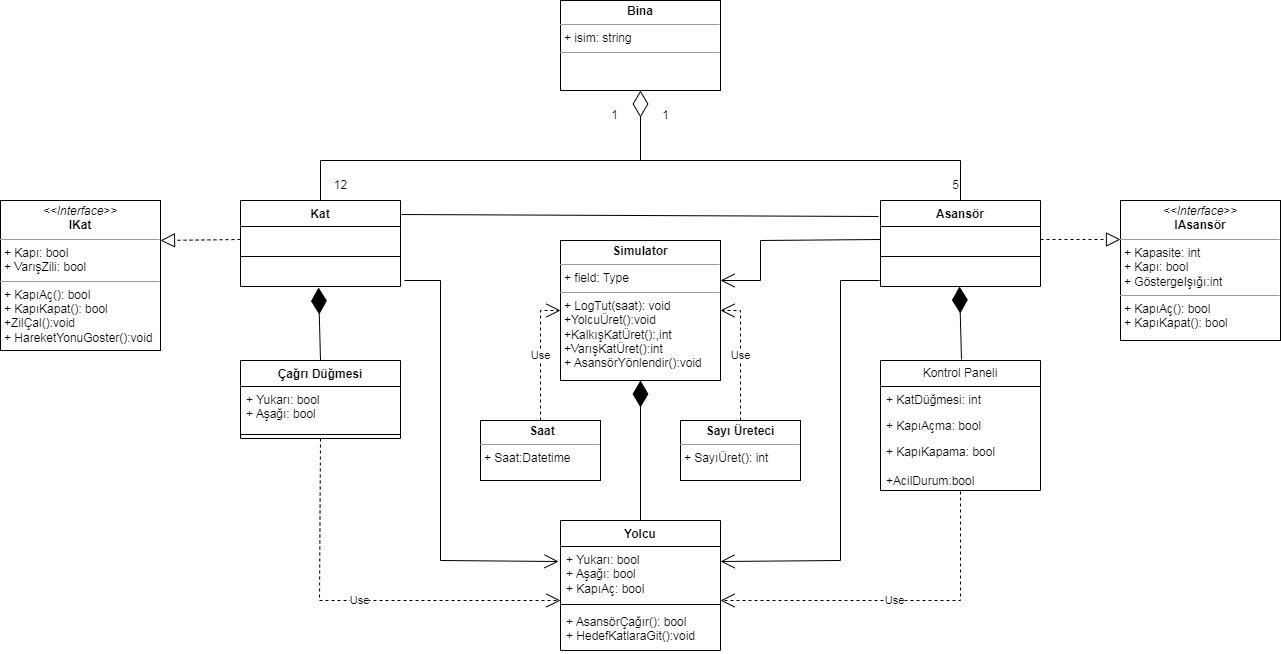

The diagram above was exported from draw.io. Its source (the exported page's mxGraphModel, read from the mxfile embedded in the PNG):
<mxGraphModel dx="1707" dy="484" grid="1" gridSize="10" guides="1" tooltips="1" connect="1" arrows="1" fold="1" page="1" pageScale="1" pageWidth="827" pageHeight="1169" math="0" shadow="0">
  <root>
    <mxCell id="0" />
    <mxCell id="1" parent="0" />
    <mxCell id="S_1dHL0U91Upst5aRtEr-2" value="&lt;p style=&quot;margin:0px;margin-top:4px;text-align:center;&quot;&gt;&lt;i&gt;&amp;lt;&amp;lt;Interface&amp;gt;&amp;gt;&lt;/i&gt;&lt;br&gt;&lt;b&gt;IAsansör&lt;/b&gt;&lt;/p&gt;&lt;hr size=&quot;1&quot;&gt;&lt;p style=&quot;margin:0px;margin-left:4px;&quot;&gt;+ Kapasite: int&lt;br&gt;+ Kapı: bool&lt;/p&gt;&lt;p style=&quot;margin:0px;margin-left:4px;&quot;&gt;+ GöstergeIşığı:int&lt;/p&gt;&lt;hr size=&quot;1&quot;&gt;&lt;p style=&quot;margin:0px;margin-left:4px;&quot;&gt;+ KapıAç(): bool&lt;br&gt;+ KapıKapat(): bool&lt;/p&gt;" style="verticalAlign=top;align=left;overflow=fill;fontSize=12;fontFamily=Helvetica;html=1;whiteSpace=wrap;" vertex="1" parent="1">
      <mxGeometry x="920" y="200" width="160" height="140" as="geometry" />
    </mxCell>
    <mxCell id="S_1dHL0U91Upst5aRtEr-3" value="Asansör" style="swimlane;fontStyle=1;align=center;verticalAlign=top;childLayout=stackLayout;horizontal=1;startSize=26;horizontalStack=0;resizeParent=1;resizeParentMax=0;resizeLast=0;collapsible=1;marginBottom=0;whiteSpace=wrap;html=1;" vertex="1" parent="1">
      <mxGeometry x="680" y="200" width="160" height="86" as="geometry" />
    </mxCell>
    <mxCell id="S_1dHL0U91Upst5aRtEr-4" value="&amp;nbsp;" style="text;strokeColor=none;fillColor=none;align=left;verticalAlign=top;spacingLeft=4;spacingRight=4;overflow=hidden;rotatable=0;points=[[0,0.5],[1,0.5]];portConstraint=eastwest;whiteSpace=wrap;html=1;" vertex="1" parent="S_1dHL0U91Upst5aRtEr-3">
      <mxGeometry y="26" width="160" height="26" as="geometry" />
    </mxCell>
    <mxCell id="S_1dHL0U91Upst5aRtEr-5" value="" style="line;strokeWidth=1;fillColor=none;align=left;verticalAlign=middle;spacingTop=-1;spacingLeft=3;spacingRight=3;rotatable=0;labelPosition=right;points=[];portConstraint=eastwest;strokeColor=inherit;" vertex="1" parent="S_1dHL0U91Upst5aRtEr-3">
      <mxGeometry y="52" width="160" height="8" as="geometry" />
    </mxCell>
    <mxCell id="S_1dHL0U91Upst5aRtEr-6" value="&amp;nbsp;" style="text;strokeColor=none;fillColor=none;align=left;verticalAlign=top;spacingLeft=4;spacingRight=4;overflow=hidden;rotatable=0;points=[[0,0.5],[1,0.5]];portConstraint=eastwest;whiteSpace=wrap;html=1;" vertex="1" parent="S_1dHL0U91Upst5aRtEr-3">
      <mxGeometry y="60" width="160" height="26" as="geometry" />
    </mxCell>
    <mxCell id="S_1dHL0U91Upst5aRtEr-7" value="Kontrol Paneli" style="swimlane;fontStyle=0;childLayout=stackLayout;horizontal=1;startSize=26;fillColor=none;horizontalStack=0;resizeParent=1;resizeParentMax=0;resizeLast=0;collapsible=1;marginBottom=0;whiteSpace=wrap;html=1;" vertex="1" parent="1">
      <mxGeometry x="680" y="360" width="160" height="130" as="geometry" />
    </mxCell>
    <mxCell id="S_1dHL0U91Upst5aRtEr-8" value="+ KatDüğmesi: int" style="text;strokeColor=none;fillColor=none;align=left;verticalAlign=top;spacingLeft=4;spacingRight=4;overflow=hidden;rotatable=0;points=[[0,0.5],[1,0.5]];portConstraint=eastwest;whiteSpace=wrap;html=1;" vertex="1" parent="S_1dHL0U91Upst5aRtEr-7">
      <mxGeometry y="26" width="160" height="26" as="geometry" />
    </mxCell>
    <mxCell id="S_1dHL0U91Upst5aRtEr-9" value="+ KapıAçma: bool" style="text;strokeColor=none;fillColor=none;align=left;verticalAlign=top;spacingLeft=4;spacingRight=4;overflow=hidden;rotatable=0;points=[[0,0.5],[1,0.5]];portConstraint=eastwest;whiteSpace=wrap;html=1;" vertex="1" parent="S_1dHL0U91Upst5aRtEr-7">
      <mxGeometry y="52" width="160" height="26" as="geometry" />
    </mxCell>
    <mxCell id="S_1dHL0U91Upst5aRtEr-10" value="+ KapıKapama: bool&lt;br&gt;&lt;br&gt;+AcilDurum:bool" style="text;strokeColor=none;fillColor=none;align=left;verticalAlign=top;spacingLeft=4;spacingRight=4;overflow=hidden;rotatable=0;points=[[0,0.5],[1,0.5]];portConstraint=eastwest;whiteSpace=wrap;html=1;" vertex="1" parent="S_1dHL0U91Upst5aRtEr-7">
      <mxGeometry y="78" width="160" height="52" as="geometry" />
    </mxCell>
    <mxCell id="S_1dHL0U91Upst5aRtEr-12" value="&lt;p style=&quot;margin:0px;margin-top:4px;text-align:center;&quot;&gt;&lt;i&gt;&amp;lt;&amp;lt;Interface&amp;gt;&amp;gt;&lt;/i&gt;&lt;br&gt;&lt;b&gt;IKat&lt;/b&gt;&lt;/p&gt;&lt;hr size=&quot;1&quot;&gt;&lt;p style=&quot;margin:0px;margin-left:4px;&quot;&gt;+ Kapı: bool&lt;br&gt;+ VarışZili: bool&lt;/p&gt;&lt;hr size=&quot;1&quot;&gt;&lt;p style=&quot;margin:0px;margin-left:4px;&quot;&gt;+ KapıAç(): bool&lt;br&gt;+ KapıKapat(): bool&lt;/p&gt;&lt;p style=&quot;margin:0px;margin-left:4px;&quot;&gt;+ZilÇal():void&lt;/p&gt;&lt;p style=&quot;margin:0px;margin-left:4px;&quot;&gt;+ HareketYonuGoster():void&lt;/p&gt;" style="verticalAlign=top;align=left;overflow=fill;fontSize=12;fontFamily=Helvetica;html=1;whiteSpace=wrap;" vertex="1" parent="1">
      <mxGeometry x="-200" y="200" width="160" height="150" as="geometry" />
    </mxCell>
    <mxCell id="S_1dHL0U91Upst5aRtEr-15" value="Çağrı Düğmesi" style="swimlane;fontStyle=1;align=center;verticalAlign=top;childLayout=stackLayout;horizontal=1;startSize=26;horizontalStack=0;resizeParent=1;resizeParentMax=0;resizeLast=0;collapsible=1;marginBottom=0;whiteSpace=wrap;html=1;" vertex="1" parent="1">
      <mxGeometry x="40" y="360" width="160" height="78" as="geometry" />
    </mxCell>
    <mxCell id="S_1dHL0U91Upst5aRtEr-16" value="+ Yukarı: bool&lt;br&gt;+ Aşağı: bool&lt;br&gt;" style="text;strokeColor=none;fillColor=none;align=left;verticalAlign=top;spacingLeft=4;spacingRight=4;overflow=hidden;rotatable=0;points=[[0,0.5],[1,0.5]];portConstraint=eastwest;whiteSpace=wrap;html=1;" vertex="1" parent="S_1dHL0U91Upst5aRtEr-15">
      <mxGeometry y="26" width="160" height="44" as="geometry" />
    </mxCell>
    <mxCell id="S_1dHL0U91Upst5aRtEr-17" value="" style="line;strokeWidth=1;fillColor=none;align=left;verticalAlign=middle;spacingTop=-1;spacingLeft=3;spacingRight=3;rotatable=0;labelPosition=right;points=[];portConstraint=eastwest;strokeColor=inherit;" vertex="1" parent="S_1dHL0U91Upst5aRtEr-15">
      <mxGeometry y="70" width="160" height="8" as="geometry" />
    </mxCell>
    <mxCell id="S_1dHL0U91Upst5aRtEr-19" value="Yolcu" style="swimlane;fontStyle=1;align=center;verticalAlign=top;childLayout=stackLayout;horizontal=1;startSize=26;horizontalStack=0;resizeParent=1;resizeParentMax=0;resizeLast=0;collapsible=1;marginBottom=0;whiteSpace=wrap;html=1;" vertex="1" parent="1">
      <mxGeometry x="360" y="520" width="160" height="130" as="geometry" />
    </mxCell>
    <mxCell id="S_1dHL0U91Upst5aRtEr-20" value="+ Yukarı: bool&lt;br&gt;+ Aşağı: bool&lt;br&gt;+ KapıAç: bool" style="text;strokeColor=none;fillColor=none;align=left;verticalAlign=top;spacingLeft=4;spacingRight=4;overflow=hidden;rotatable=0;points=[[0,0.5],[1,0.5]];portConstraint=eastwest;whiteSpace=wrap;html=1;" vertex="1" parent="S_1dHL0U91Upst5aRtEr-19">
      <mxGeometry y="26" width="160" height="54" as="geometry" />
    </mxCell>
    <mxCell id="S_1dHL0U91Upst5aRtEr-21" value="" style="line;strokeWidth=1;fillColor=none;align=left;verticalAlign=middle;spacingTop=-1;spacingLeft=3;spacingRight=3;rotatable=0;labelPosition=right;points=[];portConstraint=eastwest;strokeColor=inherit;" vertex="1" parent="S_1dHL0U91Upst5aRtEr-19">
      <mxGeometry y="80" width="160" height="8" as="geometry" />
    </mxCell>
    <mxCell id="S_1dHL0U91Upst5aRtEr-22" value="+ AsansörÇağır(): bool&lt;br&gt;+ HedefKatlaraGit():void" style="text;strokeColor=none;fillColor=none;align=left;verticalAlign=top;spacingLeft=4;spacingRight=4;overflow=hidden;rotatable=0;points=[[0,0.5],[1,0.5]];portConstraint=eastwest;whiteSpace=wrap;html=1;" vertex="1" parent="S_1dHL0U91Upst5aRtEr-19">
      <mxGeometry y="88" width="160" height="42" as="geometry" />
    </mxCell>
    <mxCell id="S_1dHL0U91Upst5aRtEr-25" value="&lt;p style=&quot;margin:0px;margin-top:4px;text-align:center;&quot;&gt;&lt;b&gt;Simulator&lt;/b&gt;&lt;/p&gt;&lt;hr size=&quot;1&quot;&gt;&lt;p style=&quot;margin:0px;margin-left:4px;&quot;&gt;+ field: Type&lt;/p&gt;&lt;hr size=&quot;1&quot;&gt;&lt;p style=&quot;margin:0px;margin-left:4px;&quot;&gt;+ LogTut(saat): void&lt;/p&gt;&lt;p style=&quot;margin:0px;margin-left:4px;&quot;&gt;+YolcuÜret():void&lt;/p&gt;&lt;p style=&quot;margin:0px;margin-left:4px;&quot;&gt;+KalkışKatÜret():,int&lt;/p&gt;&lt;p style=&quot;margin:0px;margin-left:4px;&quot;&gt;+VarışKatÜret():int&lt;/p&gt;&lt;p style=&quot;margin:0px;margin-left:4px;&quot;&gt;+ AsansörYönlendir():void&lt;/p&gt;" style="verticalAlign=top;align=left;overflow=fill;fontSize=12;fontFamily=Helvetica;html=1;whiteSpace=wrap;" vertex="1" parent="1">
      <mxGeometry x="360" y="240" width="160" height="140" as="geometry" />
    </mxCell>
    <mxCell id="S_1dHL0U91Upst5aRtEr-26" value="&lt;p style=&quot;margin:0px;margin-top:4px;text-align:center;&quot;&gt;&lt;b&gt;Sayı Üreteci&lt;/b&gt;&lt;/p&gt;&lt;hr size=&quot;1&quot;&gt;&lt;p style=&quot;margin:0px;margin-left:4px;&quot;&gt;&lt;/p&gt;&lt;p style=&quot;margin:0px;margin-left:4px;&quot;&gt;+ SayıÜret(): int&lt;/p&gt;&lt;p style=&quot;margin:0px;margin-left:4px;&quot;&gt;&lt;br&gt;&lt;/p&gt;" style="verticalAlign=top;align=left;overflow=fill;fontSize=12;fontFamily=Helvetica;html=1;whiteSpace=wrap;" vertex="1" parent="1">
      <mxGeometry x="480" y="420" width="120" height="60" as="geometry" />
    </mxCell>
    <mxCell id="S_1dHL0U91Upst5aRtEr-27" value="&lt;p style=&quot;margin:0px;margin-top:4px;text-align:center;&quot;&gt;&lt;/p&gt;&lt;p style=&quot;text-align: center; margin: 0px 0px 0px 4px;&quot;&gt;&lt;b&gt;Saat&lt;/b&gt;&lt;/p&gt;&lt;hr style=&quot;text-align: center;&quot; size=&quot;1&quot;&gt;&lt;p style=&quot;margin:0px;margin-left:4px;&quot;&gt;+ Saat:Datetime&lt;/p&gt;" style="verticalAlign=top;align=left;overflow=fill;fontSize=12;fontFamily=Helvetica;html=1;whiteSpace=wrap;" vertex="1" parent="1">
      <mxGeometry x="280" y="420" width="120" height="60" as="geometry" />
    </mxCell>
    <mxCell id="S_1dHL0U91Upst5aRtEr-28" value="&lt;p style=&quot;margin:0px;margin-top:4px;text-align:center;&quot;&gt;&lt;b&gt;Bina&lt;/b&gt;&lt;/p&gt;&lt;hr size=&quot;1&quot;&gt;&lt;p style=&quot;margin:0px;margin-left:4px;&quot;&gt;+ isim: string&lt;/p&gt;&lt;hr size=&quot;1&quot;&gt;&lt;p style=&quot;margin:0px;margin-left:4px;&quot;&gt;&lt;br&gt;&lt;/p&gt;" style="verticalAlign=top;align=left;overflow=fill;fontSize=12;fontFamily=Helvetica;html=1;whiteSpace=wrap;" vertex="1" parent="1">
      <mxGeometry x="360" width="160" height="90" as="geometry" />
    </mxCell>
    <mxCell id="S_1dHL0U91Upst5aRtEr-29" value="Kat" style="swimlane;fontStyle=1;align=center;verticalAlign=top;childLayout=stackLayout;horizontal=1;startSize=26;horizontalStack=0;resizeParent=1;resizeParentMax=0;resizeLast=0;collapsible=1;marginBottom=0;whiteSpace=wrap;html=1;" vertex="1" parent="1">
      <mxGeometry x="40" y="200" width="160" height="86" as="geometry" />
    </mxCell>
    <mxCell id="S_1dHL0U91Upst5aRtEr-30" value="&amp;nbsp;" style="text;strokeColor=none;fillColor=none;align=left;verticalAlign=top;spacingLeft=4;spacingRight=4;overflow=hidden;rotatable=0;points=[[0,0.5],[1,0.5]];portConstraint=eastwest;whiteSpace=wrap;html=1;" vertex="1" parent="S_1dHL0U91Upst5aRtEr-29">
      <mxGeometry y="26" width="160" height="26" as="geometry" />
    </mxCell>
    <mxCell id="S_1dHL0U91Upst5aRtEr-31" value="" style="line;strokeWidth=1;fillColor=none;align=left;verticalAlign=middle;spacingTop=-1;spacingLeft=3;spacingRight=3;rotatable=0;labelPosition=right;points=[];portConstraint=eastwest;strokeColor=inherit;" vertex="1" parent="S_1dHL0U91Upst5aRtEr-29">
      <mxGeometry y="52" width="160" height="8" as="geometry" />
    </mxCell>
    <mxCell id="S_1dHL0U91Upst5aRtEr-32" value="&amp;nbsp;" style="text;strokeColor=none;fillColor=none;align=left;verticalAlign=top;spacingLeft=4;spacingRight=4;overflow=hidden;rotatable=0;points=[[0,0.5],[1,0.5]];portConstraint=eastwest;whiteSpace=wrap;html=1;" vertex="1" parent="S_1dHL0U91Upst5aRtEr-29">
      <mxGeometry y="60" width="160" height="26" as="geometry" />
    </mxCell>
    <mxCell id="S_1dHL0U91Upst5aRtEr-33" value="12" style="text;html=1;align=center;verticalAlign=middle;resizable=0;points=[];autosize=1;strokeColor=none;fillColor=none;" vertex="1" parent="1">
      <mxGeometry x="120" y="170" width="40" height="30" as="geometry" />
    </mxCell>
    <mxCell id="S_1dHL0U91Upst5aRtEr-34" value="1" style="text;html=1;align=center;verticalAlign=middle;resizable=0;points=[];autosize=1;strokeColor=none;fillColor=none;" vertex="1" parent="1">
      <mxGeometry x="399" y="100" width="30" height="30" as="geometry" />
    </mxCell>
    <mxCell id="S_1dHL0U91Upst5aRtEr-35" value="1" style="text;html=1;align=center;verticalAlign=middle;resizable=0;points=[];autosize=1;strokeColor=none;fillColor=none;" vertex="1" parent="1">
      <mxGeometry x="450" y="100" width="30" height="30" as="geometry" />
    </mxCell>
    <mxCell id="S_1dHL0U91Upst5aRtEr-36" value="5" style="text;html=1;align=center;verticalAlign=middle;resizable=0;points=[];autosize=1;strokeColor=none;fillColor=none;" vertex="1" parent="1">
      <mxGeometry x="740" y="170" width="30" height="30" as="geometry" />
    </mxCell>
    <mxCell id="S_1dHL0U91Upst5aRtEr-37" value="" style="endArrow=diamondThin;endFill=1;endSize=24;html=1;rounded=0;exitX=0.5;exitY=0;exitDx=0;exitDy=0;entryX=0.5;entryY=1;entryDx=0;entryDy=0;" edge="1" parent="1" source="S_1dHL0U91Upst5aRtEr-19" target="S_1dHL0U91Upst5aRtEr-25">
      <mxGeometry width="160" relative="1" as="geometry">
        <mxPoint x="360" y="410" as="sourcePoint" />
        <mxPoint x="520" y="410" as="targetPoint" />
      </mxGeometry>
    </mxCell>
    <mxCell id="S_1dHL0U91Upst5aRtEr-38" value="" style="endArrow=block;dashed=1;endFill=0;endSize=12;html=1;rounded=0;exitX=0;exitY=0.5;exitDx=0;exitDy=0;" edge="1" parent="1" source="S_1dHL0U91Upst5aRtEr-30">
      <mxGeometry width="160" relative="1" as="geometry">
        <mxPoint x="40" y="410" as="sourcePoint" />
        <mxPoint x="-40" y="240" as="targetPoint" />
      </mxGeometry>
    </mxCell>
    <mxCell id="S_1dHL0U91Upst5aRtEr-39" value="" style="endArrow=block;dashed=1;endFill=0;endSize=12;html=1;rounded=0;exitX=1;exitY=0.5;exitDx=0;exitDy=0;" edge="1" parent="1" source="S_1dHL0U91Upst5aRtEr-4">
      <mxGeometry width="160" relative="1" as="geometry">
        <mxPoint x="920" y="410" as="sourcePoint" />
        <mxPoint x="920" y="239" as="targetPoint" />
      </mxGeometry>
    </mxCell>
    <mxCell id="S_1dHL0U91Upst5aRtEr-40" value="Use" style="endArrow=open;endSize=12;dashed=1;html=1;rounded=0;entryX=1;entryY=0.5;entryDx=0;entryDy=0;exitX=0.5;exitY=0;exitDx=0;exitDy=0;" edge="1" parent="1" source="S_1dHL0U91Upst5aRtEr-26" target="S_1dHL0U91Upst5aRtEr-25">
      <mxGeometry width="160" relative="1" as="geometry">
        <mxPoint x="790" y="410" as="sourcePoint" />
        <mxPoint x="950" y="410" as="targetPoint" />
        <Array as="points">
          <mxPoint x="540" y="310" />
        </Array>
      </mxGeometry>
    </mxCell>
    <mxCell id="S_1dHL0U91Upst5aRtEr-41" value="Use" style="endArrow=open;endSize=12;dashed=1;html=1;rounded=0;entryX=0;entryY=0.5;entryDx=0;entryDy=0;exitX=0.5;exitY=0;exitDx=0;exitDy=0;" edge="1" parent="1" source="S_1dHL0U91Upst5aRtEr-27" target="S_1dHL0U91Upst5aRtEr-25">
      <mxGeometry width="160" relative="1" as="geometry">
        <mxPoint x="470" y="410" as="sourcePoint" />
        <mxPoint x="630" y="410" as="targetPoint" />
        <Array as="points">
          <mxPoint x="340" y="310" />
        </Array>
      </mxGeometry>
    </mxCell>
    <mxCell id="S_1dHL0U91Upst5aRtEr-42" value="Use" style="endArrow=open;endSize=12;dashed=1;html=1;rounded=0;exitX=0.5;exitY=1.019;exitDx=0;exitDy=0;exitPerimeter=0;" edge="1" parent="1" source="S_1dHL0U91Upst5aRtEr-10">
      <mxGeometry width="160" relative="1" as="geometry">
        <mxPoint x="470" y="410" as="sourcePoint" />
        <mxPoint x="520" y="600" as="targetPoint" />
        <Array as="points">
          <mxPoint x="760" y="600" />
        </Array>
      </mxGeometry>
    </mxCell>
    <mxCell id="S_1dHL0U91Upst5aRtEr-43" value="Use" style="endArrow=open;endSize=12;dashed=1;html=1;rounded=0;exitX=0.5;exitY=1;exitDx=0;exitDy=0;" edge="1" parent="1" source="S_1dHL0U91Upst5aRtEr-15">
      <mxGeometry width="160" relative="1" as="geometry">
        <mxPoint x="119.03999999999996" y="466.99" as="sourcePoint" />
        <mxPoint x="360" y="600" as="targetPoint" />
        <Array as="points">
          <mxPoint x="119" y="600" />
        </Array>
      </mxGeometry>
    </mxCell>
    <mxCell id="S_1dHL0U91Upst5aRtEr-44" value="" style="endArrow=diamondThin;endFill=1;endSize=24;html=1;rounded=0;entryX=0.488;entryY=1.038;entryDx=0;entryDy=0;entryPerimeter=0;exitX=0.5;exitY=0;exitDx=0;exitDy=0;" edge="1" parent="1" source="S_1dHL0U91Upst5aRtEr-15" target="S_1dHL0U91Upst5aRtEr-32">
      <mxGeometry width="160" relative="1" as="geometry">
        <mxPoint x="170" y="300" as="sourcePoint" />
        <mxPoint x="330" y="300" as="targetPoint" />
      </mxGeometry>
    </mxCell>
    <mxCell id="S_1dHL0U91Upst5aRtEr-45" value="" style="endArrow=diamondThin;endFill=1;endSize=24;html=1;rounded=0;entryX=0.488;entryY=1.038;entryDx=0;entryDy=0;entryPerimeter=0;exitX=0.5;exitY=0;exitDx=0;exitDy=0;" edge="1" parent="1">
      <mxGeometry width="160" relative="1" as="geometry">
        <mxPoint x="761" y="359" as="sourcePoint" />
        <mxPoint x="759" y="286" as="targetPoint" />
      </mxGeometry>
    </mxCell>
    <mxCell id="S_1dHL0U91Upst5aRtEr-46" value="" style="endArrow=diamondThin;endFill=0;endSize=24;html=1;rounded=0;entryX=0.5;entryY=1;entryDx=0;entryDy=0;" edge="1" parent="1" target="S_1dHL0U91Upst5aRtEr-28">
      <mxGeometry width="160" relative="1" as="geometry">
        <mxPoint x="440" y="160" as="sourcePoint" />
        <mxPoint x="510" y="130" as="targetPoint" />
      </mxGeometry>
    </mxCell>
    <mxCell id="S_1dHL0U91Upst5aRtEr-47" value="" style="endArrow=none;endFill=0;endSize=12;html=1;rounded=0;entryX=-0.012;entryY=0.186;entryDx=0;entryDy=0;entryPerimeter=0;exitX=1.006;exitY=0.163;exitDx=0;exitDy=0;exitPerimeter=0;" edge="1" parent="1" source="S_1dHL0U91Upst5aRtEr-29" target="S_1dHL0U91Upst5aRtEr-3">
      <mxGeometry width="160" relative="1" as="geometry">
        <mxPoint x="350" y="130" as="sourcePoint" />
        <mxPoint x="510" y="130" as="targetPoint" />
      </mxGeometry>
    </mxCell>
    <mxCell id="S_1dHL0U91Upst5aRtEr-48" value="" style="endArrow=none;endFill=0;endSize=12;html=1;rounded=0;" edge="1" parent="1">
      <mxGeometry width="160" relative="1" as="geometry">
        <mxPoint x="120" y="160" as="sourcePoint" />
        <mxPoint x="760" y="160" as="targetPoint" />
      </mxGeometry>
    </mxCell>
    <mxCell id="S_1dHL0U91Upst5aRtEr-49" value="" style="endArrow=none;endFill=0;endSize=12;html=1;rounded=0;" edge="1" parent="1" target="S_1dHL0U91Upst5aRtEr-29">
      <mxGeometry width="160" relative="1" as="geometry">
        <mxPoint x="120" y="160" as="sourcePoint" />
        <mxPoint x="510" y="250" as="targetPoint" />
      </mxGeometry>
    </mxCell>
    <mxCell id="S_1dHL0U91Upst5aRtEr-50" value="" style="endArrow=none;endFill=0;endSize=12;html=1;rounded=0;entryX=0.5;entryY=0;entryDx=0;entryDy=0;" edge="1" parent="1" target="S_1dHL0U91Upst5aRtEr-3">
      <mxGeometry width="160" relative="1" as="geometry">
        <mxPoint x="760" y="160" as="sourcePoint" />
        <mxPoint x="130" y="210" as="targetPoint" />
      </mxGeometry>
    </mxCell>
    <mxCell id="S_1dHL0U91Upst5aRtEr-51" value="" style="endArrow=open;endFill=1;endSize=12;html=1;rounded=0;exitX=0;exitY=0.5;exitDx=0;exitDy=0;" edge="1" parent="1" source="S_1dHL0U91Upst5aRtEr-4">
      <mxGeometry width="160" relative="1" as="geometry">
        <mxPoint x="350" y="290" as="sourcePoint" />
        <mxPoint x="520" y="280" as="targetPoint" />
        <Array as="points">
          <mxPoint x="560" y="240" />
          <mxPoint x="560" y="280" />
        </Array>
      </mxGeometry>
    </mxCell>
    <mxCell id="S_1dHL0U91Upst5aRtEr-52" value="" style="endArrow=open;endFill=1;endSize=12;html=1;rounded=0;entryX=1;entryY=0.278;entryDx=0;entryDy=0;entryPerimeter=0;exitX=-0.006;exitY=0.769;exitDx=0;exitDy=0;exitPerimeter=0;" edge="1" parent="1" source="S_1dHL0U91Upst5aRtEr-6" target="S_1dHL0U91Upst5aRtEr-20">
      <mxGeometry width="160" relative="1" as="geometry">
        <mxPoint x="350" y="420" as="sourcePoint" />
        <mxPoint x="510" y="420" as="targetPoint" />
        <Array as="points">
          <mxPoint x="640" y="280" />
          <mxPoint x="640" y="560" />
        </Array>
      </mxGeometry>
    </mxCell>
    <mxCell id="S_1dHL0U91Upst5aRtEr-53" value="" style="endArrow=open;endFill=1;endSize=12;html=1;rounded=0;entryX=-0.012;entryY=0.278;entryDx=0;entryDy=0;entryPerimeter=0;exitX=1.025;exitY=0.769;exitDx=0;exitDy=0;exitPerimeter=0;" edge="1" parent="1" source="S_1dHL0U91Upst5aRtEr-32" target="S_1dHL0U91Upst5aRtEr-20">
      <mxGeometry width="160" relative="1" as="geometry">
        <mxPoint x="350" y="390" as="sourcePoint" />
        <mxPoint x="510" y="390" as="targetPoint" />
        <Array as="points">
          <mxPoint x="240" y="280" />
          <mxPoint x="240" y="560" />
        </Array>
      </mxGeometry>
    </mxCell>
  </root>
</mxGraphModel>